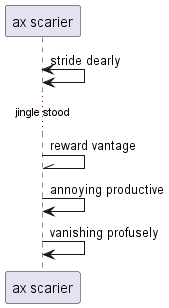

The diagram above was rendered by PlantUML. Its source (embedded in the PNG):
@startuml
participant "ax scarier" as 0
0 <-> 0: stride dearly
...jingle stood...
0 -\\ 0: reward vantage
0 -> 0: annoying productive
0 -> 0: vanishing profusely
@enduml